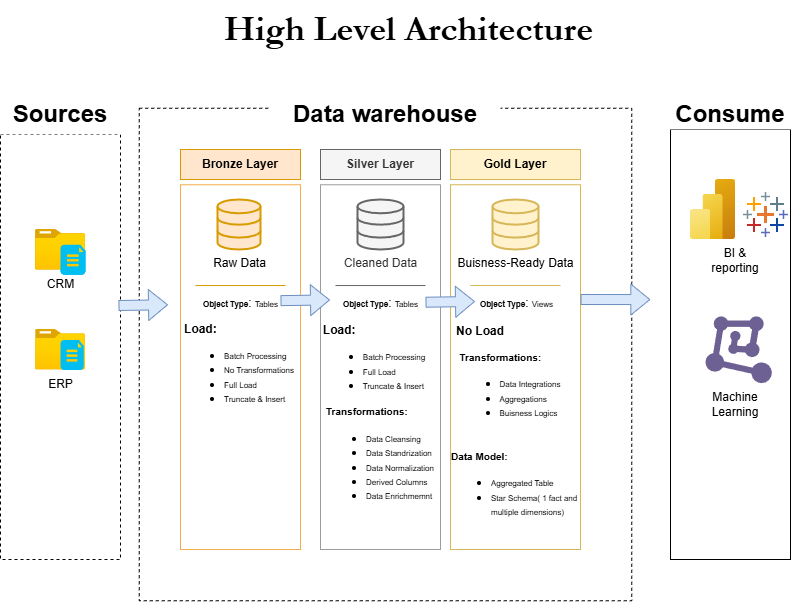

The diagram above was exported from draw.io. Its source (the exported page's mxGraphModel, read from the mxfile embedded in the PNG):
<mxGraphModel dx="983" dy="1692" grid="1" gridSize="10" guides="1" tooltips="1" connect="1" arrows="1" fold="1" page="1" pageScale="1" pageWidth="850" pageHeight="1100" math="0" shadow="0">
  <root>
    <mxCell id="0" />
    <mxCell id="1" parent="0" />
    <mxCell id="vV7WMIQ1TEyAC4ZVcb8Q-40" parent="1" style="whiteSpace=wrap;html=1;aspect=fixed;fillColor=none;dashed=1;" value="" vertex="1">
      <mxGeometry height="492.5" width="492.5" x="168.75" y="98.75" as="geometry" />
    </mxCell>
    <mxCell id="vV7WMIQ1TEyAC4ZVcb8Q-3" parent="1" style="rounded=0;whiteSpace=wrap;html=1;fillColor=none;dashed=1;" value="" vertex="1">
      <mxGeometry height="425" width="120" x="30" y="125" as="geometry" />
    </mxCell>
    <mxCell id="vV7WMIQ1TEyAC4ZVcb8Q-4" parent="1" style="rounded=0;whiteSpace=wrap;html=1;strokeColor=none;" value="&lt;h1&gt;Sources&lt;/h1&gt;" vertex="1">
      <mxGeometry height="40" width="120" x="30" y="85" as="geometry" />
    </mxCell>
    <mxCell id="vV7WMIQ1TEyAC4ZVcb8Q-6" parent="1" style="rounded=0;whiteSpace=wrap;html=1;strokeColor=none;fillColor=default;fontStyle=0" value="&lt;h1&gt;Data warehouse&lt;/h1&gt;" vertex="1">
      <mxGeometry height="40" width="230" x="300" y="85" as="geometry" />
    </mxCell>
    <mxCell id="vV7WMIQ1TEyAC4ZVcb8Q-7" parent="1" style="rounded=0;whiteSpace=wrap;html=1;fillColor=none;" value="" vertex="1">
      <mxGeometry height="430" width="120" x="700" y="120" as="geometry" />
    </mxCell>
    <mxCell id="vV7WMIQ1TEyAC4ZVcb8Q-8" parent="1" style="rounded=0;whiteSpace=wrap;html=1;strokeColor=none;" value="&lt;h1&gt;Consume&lt;/h1&gt;" vertex="1">
      <mxGeometry height="30" width="120" x="700" y="90" as="geometry" />
    </mxCell>
    <mxCell id="vV7WMIQ1TEyAC4ZVcb8Q-9" parent="1" style="rounded=0;whiteSpace=wrap;html=1;fillColor=#ffe6cc;strokeColor=#d79b00;fontStyle=1" value="Bronze Layer" vertex="1">
      <mxGeometry height="30" width="120" x="210" y="140" as="geometry" />
    </mxCell>
    <mxCell id="vV7WMIQ1TEyAC4ZVcb8Q-10" parent="1" style="rounded=0;whiteSpace=wrap;html=1;strokeColor=#F5AC4E;fillColor=none;" value="" vertex="1">
      <mxGeometry height="364.74" width="120" x="210" y="175.26" as="geometry" />
    </mxCell>
    <mxCell id="vV7WMIQ1TEyAC4ZVcb8Q-11" parent="1" style="rounded=0;whiteSpace=wrap;html=1;fillColor=#f5f5f5;strokeColor=#666666;fontColor=#333333;fontStyle=1" value="Silver Layer" vertex="1">
      <mxGeometry height="30" width="120" x="350" y="140" as="geometry" />
    </mxCell>
    <mxCell id="vV7WMIQ1TEyAC4ZVcb8Q-12" parent="1" style="rounded=0;whiteSpace=wrap;html=1;strokeColor=#9C9C9C;fillColor=none;" value="" vertex="1">
      <mxGeometry height="364.74" width="120" x="350" y="175.26" as="geometry" />
    </mxCell>
    <mxCell id="vV7WMIQ1TEyAC4ZVcb8Q-14" parent="1" style="rounded=0;whiteSpace=wrap;html=1;fillColor=#fff2cc;strokeColor=#d6b656;fontStyle=1" value="Gold Layer" vertex="1">
      <mxGeometry height="30" width="130" x="480" y="140" as="geometry" />
    </mxCell>
    <mxCell id="vV7WMIQ1TEyAC4ZVcb8Q-15" parent="1" style="rounded=0;whiteSpace=wrap;html=1;strokeColor=#d6b656;fillColor=none;" value="" vertex="1">
      <mxGeometry height="364.74" width="130" x="480" y="175.26" as="geometry" />
    </mxCell>
    <mxCell id="vV7WMIQ1TEyAC4ZVcb8Q-23" parent="1" style="image;aspect=fixed;html=1;points=[];align=center;fontSize=12;image=img/lib/azure2/general/Folder_Blank.svg;" value="CRM" vertex="1">
      <mxGeometry height="40.52" width="49.93" x="65.04" y="220" as="geometry" />
    </mxCell>
    <mxCell id="vV7WMIQ1TEyAC4ZVcb8Q-24" parent="1" style="verticalLabelPosition=bottom;html=1;verticalAlign=top;align=center;strokeColor=none;fillColor=#00BEF2;shape=mxgraph.azure.file_2;pointerEvents=1;" value="" vertex="1">
      <mxGeometry height="30" width="25" x="89.97" y="235.26" as="geometry" />
    </mxCell>
    <mxCell id="vV7WMIQ1TEyAC4ZVcb8Q-29" parent="1" style="image;aspect=fixed;html=1;points=[];align=center;fontSize=12;image=img/lib/azure2/general/Folder_Blank.svg;" value="ERP" vertex="1">
      <mxGeometry height="40.52" width="49.93" x="65.04" y="320" as="geometry" />
    </mxCell>
    <mxCell id="vV7WMIQ1TEyAC4ZVcb8Q-30" parent="1" style="verticalLabelPosition=bottom;html=1;verticalAlign=top;align=center;strokeColor=none;fillColor=#00BEF2;shape=mxgraph.azure.file_2;pointerEvents=1;" value="" vertex="1">
      <mxGeometry height="30" width="23.25" x="89.97" y="330.52" as="geometry" />
    </mxCell>
    <mxCell id="vV7WMIQ1TEyAC4ZVcb8Q-32" parent="1" style="html=1;verticalLabelPosition=bottom;align=center;labelBackgroundColor=#ffffff;verticalAlign=top;strokeWidth=2;strokeColor=#d79b00;shadow=0;dashed=0;shape=mxgraph.ios7.icons.data;fillColor=#ffe6cc;" value="Raw Data" vertex="1">
      <mxGeometry height="50" width="43" x="247" y="190" as="geometry" />
    </mxCell>
    <mxCell id="vV7WMIQ1TEyAC4ZVcb8Q-42" edge="1" parent="1" style="shape=flexArrow;endArrow=classic;html=1;rounded=0;entryX=0;entryY=0.063;entryDx=0;entryDy=0;entryPerimeter=0;fillColor=#dae8fc;strokeColor=#6c8ebf;sourcePerimeterSpacing=3;startSize=4;exitX=1;exitY=0.75;exitDx=0;exitDy=0;" value="">
      <mxGeometry height="50" relative="1" width="50" as="geometry">
        <mxPoint x="310.0000000000001" y="291.14" as="sourcePoint" />
        <mxPoint x="359.5" y="290.4200000000002" as="targetPoint" />
      </mxGeometry>
    </mxCell>
    <mxCell id="vV7WMIQ1TEyAC4ZVcb8Q-44" edge="1" parent="1" style="shape=flexArrow;endArrow=classic;html=1;rounded=0;entryX=0.029;entryY=0.459;entryDx=0;entryDy=0;entryPerimeter=0;fillColor=#dae8fc;strokeColor=#6c8ebf;sourcePerimeterSpacing=3;" value="">
      <mxGeometry height="50" relative="1" width="50" as="geometry">
        <mxPoint x="610" y="290" as="sourcePoint" />
        <mxPoint x="679.825" y="290.07500000000005" as="targetPoint" />
      </mxGeometry>
    </mxCell>
    <mxCell id="vV7WMIQ1TEyAC4ZVcb8Q-45" edge="1" parent="1" style="endArrow=none;html=1;rounded=0;fillColor=#ffe6cc;strokeColor=#d79b00;" value="">
      <mxGeometry height="50" relative="1" width="50" as="geometry">
        <Array as="points" />
        <mxPoint x="225" y="276.03999999999996" as="sourcePoint" />
        <mxPoint x="315" y="276.03999999999996" as="targetPoint" />
      </mxGeometry>
    </mxCell>
    <mxCell id="kcB0e0Z3enUBaGLzNozj-3" parent="1" style="html=1;verticalLabelPosition=bottom;align=center;labelBackgroundColor=#ffffff;verticalAlign=top;strokeWidth=2;strokeColor=#666666;shadow=0;dashed=0;shape=mxgraph.ios7.icons.data;fillColor=#f5f5f5;fontColor=#333333;" value="Cleaned Data" vertex="1">
      <mxGeometry height="50" width="46" x="387" y="190" as="geometry" />
    </mxCell>
    <mxCell id="kcB0e0Z3enUBaGLzNozj-4" parent="1" style="html=1;verticalLabelPosition=bottom;align=center;labelBackgroundColor=#ffffff;verticalAlign=top;strokeWidth=2;strokeColor=#d6b656;shadow=0;dashed=0;shape=mxgraph.ios7.icons.data;fillColor=#fff2cc;" value="Buisness-Ready Data" vertex="1">
      <mxGeometry height="50" width="46" x="522" y="190" as="geometry" />
    </mxCell>
    <mxCell id="kcB0e0Z3enUBaGLzNozj-8" parent="1" style="image;aspect=fixed;html=1;points=[];align=center;fontSize=12;image=img/lib/azure2/analytics/Power_BI_Embedded.svg;" value="" vertex="1">
      <mxGeometry height="60" width="45" x="720" y="170" as="geometry" />
    </mxCell>
    <mxCell id="kcB0e0Z3enUBaGLzNozj-9" parent="1" style="points=[];aspect=fixed;html=1;align=center;shadow=0;dashed=0;fillColor=#6C6192;strokeColor=none;shape=mxgraph.alibaba_cloud.machine_learning;" value="" vertex="1">
      <mxGeometry height="66.77" width="66.37" x="735" y="306.87" as="geometry" />
    </mxCell>
    <mxCell id="kcB0e0Z3enUBaGLzNozj-15" parent="1" style="image;aspect=fixed;html=1;points=[];align=center;fontSize=12;image=img/lib/azure2/general/Folder_Blank.svg;" value="CRM" vertex="1">
      <mxGeometry height="40.52" width="49.93" x="65.04" y="220" as="geometry" />
    </mxCell>
    <mxCell id="kcB0e0Z3enUBaGLzNozj-16" parent="1" style="verticalLabelPosition=bottom;html=1;verticalAlign=top;align=center;strokeColor=none;fillColor=#00BEF2;shape=mxgraph.azure.file_2;pointerEvents=1;" value="" vertex="1">
      <mxGeometry height="30" width="25" x="89.97" y="235.26" as="geometry" />
    </mxCell>
    <mxCell id="kcB0e0Z3enUBaGLzNozj-18" parent="1" style="text;html=1;whiteSpace=wrap;strokeColor=none;fillColor=none;align=center;verticalAlign=middle;rounded=0;" value="&lt;b&gt;&lt;font style=&quot;font-size: 8px;&quot;&gt;Object Type&lt;/font&gt;&lt;/b&gt;: &lt;font style=&quot;font-size: 8px;&quot;&gt;Tables&lt;/font&gt;" vertex="1">
      <mxGeometry height="30" width="107" x="216.5" y="279.47999999999996" as="geometry" />
    </mxCell>
    <mxCell id="kcB0e0Z3enUBaGLzNozj-20" parent="1" style="text;html=1;whiteSpace=wrap;strokeColor=none;fillColor=none;align=center;verticalAlign=middle;rounded=0;" value="&lt;div style=&quot;text-align: left;&quot;&gt;&lt;span style=&quot;background-color: transparent; color: light-dark(rgb(0, 0, 0), rgb(255, 255, 255));&quot;&gt;&lt;font&gt;&lt;b style=&quot;&quot;&gt;Load:&amp;nbsp;&lt;/b&gt;&lt;/font&gt;&lt;/span&gt;&lt;/div&gt;&lt;div&gt;&lt;ul&gt;&lt;li style=&quot;text-align: left;&quot;&gt;&lt;font style=&quot;font-size: 8px;&quot;&gt;Batch Processing&lt;/font&gt;&lt;/li&gt;&lt;li style=&quot;text-align: left;&quot;&gt;&lt;font style=&quot;font-size: 8px;&quot;&gt;No Transformations&lt;/font&gt;&lt;/li&gt;&lt;li style=&quot;text-align: left;&quot;&gt;&lt;font style=&quot;font-size: 8px;&quot;&gt;Full Load&lt;/font&gt;&lt;/li&gt;&lt;li style=&quot;text-align: left;&quot;&gt;&lt;font style=&quot;font-size: 8px;&quot;&gt;Truncate &amp;amp; Insert&lt;/font&gt;&lt;/li&gt;&lt;/ul&gt;&lt;/div&gt;" vertex="1">
      <mxGeometry height="80" width="120" x="208.5" y="320" as="geometry" />
    </mxCell>
    <mxCell id="kcB0e0Z3enUBaGLzNozj-24" parent="1" style="text;html=1;whiteSpace=wrap;strokeColor=none;fillColor=none;align=center;verticalAlign=middle;rounded=0;" value="&lt;div style=&quot;text-align: left;&quot;&gt;&lt;span style=&quot;background-color: transparent; color: light-dark(rgb(0, 0, 0), rgb(255, 255, 255));&quot;&gt;&lt;font&gt;&lt;b style=&quot;&quot;&gt;Load:&amp;nbsp;&lt;/b&gt;&lt;/font&gt;&lt;/span&gt;&lt;/div&gt;&lt;div&gt;&lt;ul&gt;&lt;li style=&quot;text-align: left;&quot;&gt;&lt;font style=&quot;font-size: 8px;&quot;&gt;Batch Processing&lt;/font&gt;&lt;/li&gt;&lt;li style=&quot;text-align: left;&quot;&gt;&lt;span style=&quot;font-size: 8px; background-color: transparent; color: light-dark(rgb(0, 0, 0), rgb(255, 255, 255));&quot;&gt;Full Load&lt;/span&gt;&lt;/li&gt;&lt;li style=&quot;text-align: left;&quot;&gt;&lt;font style=&quot;font-size: 8px;&quot;&gt;Truncate &amp;amp; Insert&lt;/font&gt;&lt;/li&gt;&lt;/ul&gt;&lt;/div&gt;" vertex="1">
      <mxGeometry height="80" width="120" x="343.5" y="313.75" as="geometry" />
    </mxCell>
    <mxCell id="kcB0e0Z3enUBaGLzNozj-27" parent="1" style="text;html=1;whiteSpace=wrap;strokeColor=none;fillColor=none;align=center;verticalAlign=middle;rounded=0;" value="&lt;div style=&quot;text-align: left;&quot;&gt;&lt;span style=&quot;background-color: transparent; color: light-dark(rgb(0, 0, 0), rgb(255, 255, 255));&quot;&gt;&lt;font&gt;&lt;b style=&quot;&quot;&gt;&lt;font style=&quot;font-size: 10px;&quot;&gt;Transformations:&lt;/font&gt;&amp;nbsp;&lt;/b&gt;&lt;/font&gt;&lt;/span&gt;&lt;/div&gt;&lt;div&gt;&lt;ul&gt;&lt;li style=&quot;text-align: left;&quot;&gt;&lt;font style=&quot;font-size: 8px;&quot;&gt;Data Cleansing&lt;/font&gt;&lt;/li&gt;&lt;li style=&quot;text-align: left;&quot;&gt;&lt;font style=&quot;font-size: 8px;&quot;&gt;Data Standrization&lt;/font&gt;&lt;/li&gt;&lt;li style=&quot;text-align: left;&quot;&gt;&lt;font style=&quot;font-size: 8px;&quot;&gt;Data Normalization&lt;/font&gt;&lt;/li&gt;&lt;li style=&quot;text-align: left;&quot;&gt;&lt;span style=&quot;font-size: 8px;&quot;&gt;Derived Columns&lt;/span&gt;&lt;/li&gt;&lt;li style=&quot;text-align: left;&quot;&gt;&lt;span style=&quot;font-size: 8px;&quot;&gt;Data Enrichmemnt&lt;/span&gt;&lt;/li&gt;&lt;/ul&gt;&lt;/div&gt;" vertex="1">
      <mxGeometry height="80" width="120" x="350" y="410" as="geometry" />
    </mxCell>
    <mxCell id="kcB0e0Z3enUBaGLzNozj-28" edge="1" parent="1" style="shape=flexArrow;endArrow=classic;html=1;rounded=0;entryX=0;entryY=0.063;entryDx=0;entryDy=0;entryPerimeter=0;fillColor=#dae8fc;strokeColor=#6c8ebf;sourcePerimeterSpacing=3;startSize=4;exitX=1;exitY=0.75;exitDx=0;exitDy=0;" value="">
      <mxGeometry height="50" relative="1" width="50" as="geometry">
        <mxPoint x="148" y="295.9799999999998" as="sourcePoint" />
        <mxPoint x="197.4999999999999" y="295.26" as="targetPoint" />
      </mxGeometry>
    </mxCell>
    <mxCell id="kcB0e0Z3enUBaGLzNozj-29" edge="1" parent="1" style="shape=flexArrow;endArrow=classic;html=1;rounded=0;entryX=0;entryY=0.063;entryDx=0;entryDy=0;entryPerimeter=0;fillColor=#dae8fc;strokeColor=#6c8ebf;sourcePerimeterSpacing=3;startSize=4;exitX=1;exitY=0.75;exitDx=0;exitDy=0;" value="">
      <mxGeometry height="50" relative="1" width="50" as="geometry">
        <mxPoint x="455" y="292.7199999999998" as="sourcePoint" />
        <mxPoint x="504.4999999999999" y="292" as="targetPoint" />
      </mxGeometry>
    </mxCell>
    <mxCell id="kcB0e0Z3enUBaGLzNozj-33" parent="1" style="text;html=1;whiteSpace=wrap;strokeColor=none;fillColor=none;align=center;verticalAlign=middle;rounded=0;" value="&lt;b&gt;&lt;font style=&quot;font-size: 8px;&quot;&gt;Object Type&lt;/font&gt;&lt;/b&gt;: &lt;font style=&quot;font-size: 8px;&quot;&gt;Tables&lt;/font&gt;" vertex="1">
      <mxGeometry height="30" width="107" x="356.5" y="279.48" as="geometry" />
    </mxCell>
    <mxCell id="kcB0e0Z3enUBaGLzNozj-34" parent="1" style="text;html=1;whiteSpace=wrap;strokeColor=none;fillColor=none;align=center;verticalAlign=middle;rounded=0;" value="&lt;b&gt;&lt;font style=&quot;font-size: 8px;&quot;&gt;Object Type&lt;/font&gt;&lt;/b&gt;: &lt;font style=&quot;font-size: 8px;&quot;&gt;Views&lt;/font&gt;" vertex="1">
      <mxGeometry height="30" width="107" x="493" y="279.48" as="geometry" />
    </mxCell>
    <mxCell id="kcB0e0Z3enUBaGLzNozj-35" parent="1" style="text;html=1;whiteSpace=wrap;strokeColor=none;fillColor=none;align=center;verticalAlign=middle;rounded=0;" value="&lt;div style=&quot;text-align: left;&quot;&gt;&lt;b&gt;No Load&lt;/b&gt;&lt;/div&gt;" vertex="1">
      <mxGeometry height="24.48" width="80" x="470" y="309.48" as="geometry" />
    </mxCell>
    <mxCell id="kcB0e0Z3enUBaGLzNozj-36" parent="1" style="text;html=1;whiteSpace=wrap;strokeColor=none;fillColor=none;align=center;verticalAlign=middle;rounded=0;" value="&lt;div style=&quot;text-align: left;&quot;&gt;&lt;span style=&quot;background-color: transparent; color: light-dark(rgb(0, 0, 0), rgb(255, 255, 255));&quot;&gt;&lt;font&gt;&lt;b style=&quot;&quot;&gt;&lt;font style=&quot;font-size: 10px;&quot;&gt;Transformations:&lt;/font&gt;&amp;nbsp;&lt;/b&gt;&lt;/font&gt;&lt;/span&gt;&lt;/div&gt;&lt;div&gt;&lt;ul&gt;&lt;li style=&quot;text-align: left;&quot;&gt;&lt;span style=&quot;font-size: 8px;&quot;&gt;Data Integrations&lt;/span&gt;&lt;/li&gt;&lt;li style=&quot;text-align: left;&quot;&gt;&lt;span style=&quot;font-size: 8px;&quot;&gt;Aggregations&lt;/span&gt;&lt;/li&gt;&lt;li style=&quot;text-align: left;&quot;&gt;&lt;span style=&quot;font-size: 8px;&quot;&gt;Buisness Logics&lt;/span&gt;&lt;/li&gt;&lt;/ul&gt;&lt;/div&gt;" vertex="1">
      <mxGeometry height="80" width="120" x="480" y="340.52" as="geometry" />
    </mxCell>
    <mxCell id="kcB0e0Z3enUBaGLzNozj-37" parent="1" style="text;html=1;whiteSpace=wrap;strokeColor=none;fillColor=none;align=center;verticalAlign=middle;rounded=0;" value="&lt;div style=&quot;text-align: left;&quot;&gt;&lt;span style=&quot;background-color: transparent; color: light-dark(rgb(0, 0, 0), rgb(255, 255, 255));&quot;&gt;&lt;font&gt;&lt;b style=&quot;&quot;&gt;&lt;font style=&quot;font-size: 10px;&quot;&gt;Data Model:&lt;/font&gt;&amp;nbsp;&lt;/b&gt;&lt;/font&gt;&lt;/span&gt;&lt;/div&gt;&lt;div&gt;&lt;ul&gt;&lt;li style=&quot;text-align: left;&quot;&gt;&lt;span style=&quot;font-size: 8px;&quot;&gt;Aggregated Table&lt;/span&gt;&lt;/li&gt;&lt;li style=&quot;text-align: left;&quot;&gt;&lt;span style=&quot;font-size: 8px;&quot;&gt;Star Schema( 1 fact and multiple dimensions)&lt;/span&gt;&lt;/li&gt;&lt;/ul&gt;&lt;/div&gt;" vertex="1">
      <mxGeometry height="80" width="130" x="480" y="440" as="geometry" />
    </mxCell>
    <mxCell id="kcB0e0Z3enUBaGLzNozj-39" edge="1" parent="1" style="endArrow=none;html=1;rounded=0;fillColor=#f5f5f5;strokeColor=#666666;" value="">
      <mxGeometry height="50" relative="1" width="50" as="geometry">
        <Array as="points" />
        <mxPoint x="365" y="276.03999999999996" as="sourcePoint" />
        <mxPoint x="455" y="276.03999999999996" as="targetPoint" />
      </mxGeometry>
    </mxCell>
    <mxCell id="kcB0e0Z3enUBaGLzNozj-40" edge="1" parent="1" style="endArrow=none;html=1;rounded=0;fillColor=#fff2cc;strokeColor=#d6b656;" value="">
      <mxGeometry height="50" relative="1" width="50" as="geometry">
        <Array as="points" />
        <mxPoint x="500" y="276.04" as="sourcePoint" />
        <mxPoint x="590" y="276.04" as="targetPoint" />
      </mxGeometry>
    </mxCell>
    <mxCell id="kcB0e0Z3enUBaGLzNozj-44" parent="1" style="shape=image;verticalLabelPosition=bottom;labelBackgroundColor=default;verticalAlign=top;aspect=fixed;imageAspect=0;image=data:image/png,(base64 omitted: 484 chars);" value="" vertex="1">
      <mxGeometry height="48" width="48" x="772" y="182" as="geometry" />
    </mxCell>
    <mxCell id="kcB0e0Z3enUBaGLzNozj-47" parent="1" style="text;html=1;whiteSpace=wrap;strokeColor=none;fillColor=none;align=center;verticalAlign=middle;rounded=0;" value="BI &amp;amp; reporting" vertex="1">
      <mxGeometry height="30" width="60" x="735" y="236" as="geometry" />
    </mxCell>
    <mxCell id="kcB0e0Z3enUBaGLzNozj-48" parent="1" style="text;html=1;whiteSpace=wrap;strokeColor=none;fillColor=none;align=center;verticalAlign=middle;rounded=0;" value="Machine Learning" vertex="1">
      <mxGeometry height="30" width="60" x="735" y="380" as="geometry" />
    </mxCell>
    <mxCell id="kcB0e0Z3enUBaGLzNozj-49" parent="1" style="rounded=0;whiteSpace=wrap;html=1;fillColor=default;strokeColor=none;" value="&lt;font style=&quot;font-size: 36px;&quot; face=&quot;Garamond&quot;&gt;&lt;b style=&quot;&quot;&gt;High Level Architecture&lt;/b&gt;&lt;/font&gt;" vertex="1">
      <mxGeometry height="60" width="383" x="247" y="-10" as="geometry" />
    </mxCell>
  </root>
</mxGraphModel>